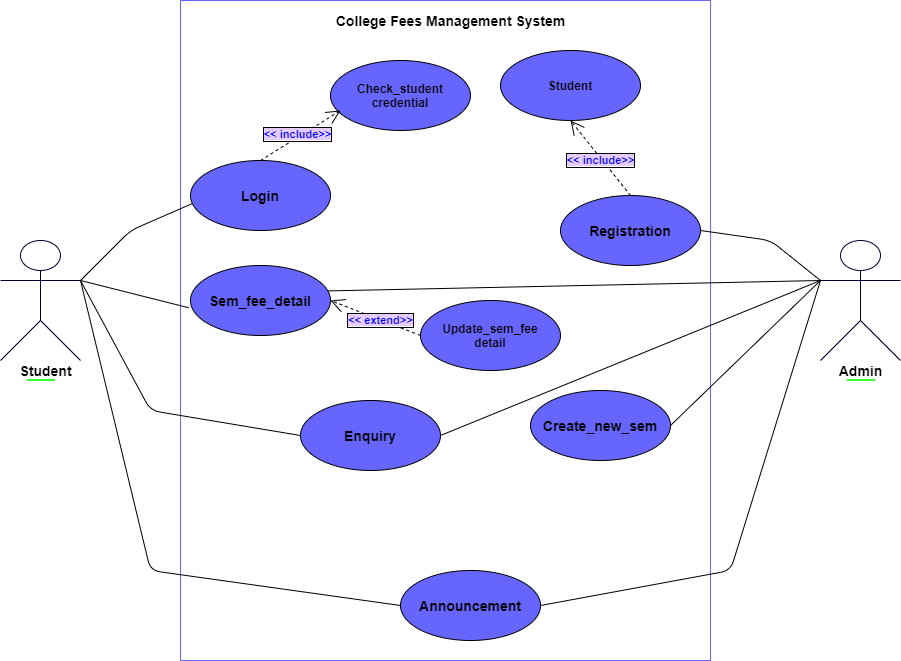

The diagram above was exported from draw.io. Its source (the exported page's mxGraphModel, read from the mxfile embedded in the PNG):
<mxGraphModel dx="990" dy="898" grid="1" gridSize="10" guides="1" tooltips="1" connect="1" arrows="1" fold="1" page="0" pageScale="1" pageWidth="1000" pageHeight="1280" background="none" math="0" shadow="0">
  <root>
    <mxCell id="0" />
    <mxCell id="1" parent="0" />
    <object label="&lt;span style=&quot;background-color: rgb(51 , 255 , 51)&quot;&gt;Actor&lt;/span&gt;" placeholders="1" id="6">
      <mxCell style="shape=umlActor;verticalLabelPosition=bottom;verticalAlign=top;html=1;fontColor=#0000FF;gradientDirection=east;strokeColor=#000033;" parent="1" vertex="1">
        <mxGeometry x="60" y="180" width="80" height="120" as="geometry" />
      </mxCell>
    </object>
    <mxCell id="5" value="" style="html=1;labelBackgroundColor=#E6E6E6;gradientDirection=south;strokeColor=#6666FF;gradientColor=#808080;fillColor=none;" parent="1" vertex="1">
      <mxGeometry x="240" y="-60" width="530" height="660" as="geometry" />
    </mxCell>
    <mxCell id="7" value="&lt;span style=&quot;background-color: rgb(51 , 255 , 51)&quot;&gt;Actor&lt;/span&gt;" style="shape=umlActor;verticalLabelPosition=bottom;verticalAlign=top;html=1;gradientDirection=west;strokeColor=#000033;" parent="1" vertex="1">
      <mxGeometry x="880" y="180" width="80" height="120" as="geometry" />
    </mxCell>
    <mxCell id="11" value="&lt;font color=&quot;#000000&quot; style=&quot;font-size: 14px&quot;&gt;&lt;b&gt;Login&lt;/b&gt;&lt;/font&gt;" style="ellipse;whiteSpace=wrap;html=1;fillColor=#6666FF;gradientDirection=east;" parent="1" vertex="1">
      <mxGeometry x="250" y="100" width="140" height="70" as="geometry" />
    </mxCell>
    <mxCell id="12" value="&lt;b&gt;&lt;font color=&quot;#000000&quot; style=&quot;font-size: 14px&quot;&gt;Sem_fee_detail&lt;/font&gt;&lt;/b&gt;" style="ellipse;whiteSpace=wrap;html=1;fillColor=#6666FF;gradientDirection=east;" parent="1" vertex="1">
      <mxGeometry x="250" y="205" width="140" height="70" as="geometry" />
    </mxCell>
    <mxCell id="14" value="&lt;b&gt;&lt;font color=&quot;#000000&quot; style=&quot;font-size: 14px&quot;&gt;Announcement&lt;/font&gt;&lt;/b&gt;" style="ellipse;whiteSpace=wrap;html=1;fillColor=#6666FF;" parent="1" vertex="1">
      <mxGeometry x="460" y="510" width="140" height="70" as="geometry" />
    </mxCell>
    <mxCell id="15" value="&lt;font color=&quot;#000000&quot; style=&quot;font-size: 14px&quot;&gt;&lt;b&gt;Enquiry&lt;/b&gt;&lt;/font&gt;" style="ellipse;whiteSpace=wrap;html=1;fillColor=#6666FF;gradientDirection=east;" parent="1" vertex="1">
      <mxGeometry x="360" y="340" width="140" height="70" as="geometry" />
    </mxCell>
    <mxCell id="16" value="&lt;font color=&quot;#000000&quot;&gt;&lt;b&gt;Update_sem_fee&lt;br&gt;detail&lt;/b&gt;&lt;/font&gt;" style="ellipse;whiteSpace=wrap;html=1;fillColor=#6666FF;" parent="1" vertex="1">
      <mxGeometry x="480" y="240" width="140" height="70" as="geometry" />
    </mxCell>
    <mxCell id="17" value="&lt;b&gt;&lt;font color=&quot;#000000&quot;&gt;Student&lt;/font&gt;&lt;/b&gt;" style="ellipse;whiteSpace=wrap;html=1;fillColor=#6666FF;" parent="1" vertex="1">
      <mxGeometry x="560" y="-10" width="140" height="70" as="geometry" />
    </mxCell>
    <mxCell id="18" value="&lt;b&gt;&lt;font color=&quot;#000000&quot; style=&quot;font-size: 14px&quot;&gt;Registration&lt;/font&gt;&lt;/b&gt;" style="ellipse;whiteSpace=wrap;html=1;fillColor=#6666FF;gradientDirection=north;" parent="1" vertex="1">
      <mxGeometry x="620" y="135" width="140" height="70" as="geometry" />
    </mxCell>
    <mxCell id="19" value="&lt;font color=&quot;#000000&quot; style=&quot;font-size: 14px&quot;&gt;&lt;b&gt;Create_new_sem&lt;/b&gt;&lt;/font&gt;" style="ellipse;whiteSpace=wrap;html=1;fillColor=#6666FF;gradientDirection=north;" parent="1" vertex="1">
      <mxGeometry x="590" y="330" width="140" height="70" as="geometry" />
    </mxCell>
    <mxCell id="21" value="&lt;font style=&quot;font-size: 14px&quot;&gt;&lt;b&gt;Student&lt;/b&gt;&lt;/font&gt;" style="text;html=1;align=center;verticalAlign=middle;resizable=0;points=[];autosize=1;shadow=1;labelBackgroundColor=#ffffff;fontColor=#000000;" parent="1" vertex="1">
      <mxGeometry x="70" y="300" width="70" height="20" as="geometry" />
    </mxCell>
    <mxCell id="22" value="&lt;font style=&quot;font-size: 14px&quot;&gt;&lt;b&gt;Admin&lt;/b&gt;&lt;/font&gt;" style="text;html=1;align=center;verticalAlign=middle;resizable=0;points=[];autosize=1;shadow=1;labelBackgroundColor=#ffffff;fontColor=#000000;" parent="1" vertex="1">
      <mxGeometry x="890" y="300" width="60" height="20" as="geometry" />
    </mxCell>
    <mxCell id="23" value="&lt;font color=&quot;#000000&quot; style=&quot;font-size: 12px&quot;&gt;&lt;b&gt;Check_student&lt;br&gt;credential&lt;/b&gt;&lt;/font&gt;" style="ellipse;whiteSpace=wrap;html=1;gradientDirection=east;fillColor=#6666FF;" parent="1" vertex="1">
      <mxGeometry x="390" width="140" height="70" as="geometry" />
    </mxCell>
    <mxCell id="27" value="" style="endArrow=none;html=1;fontColor=#000000;entryX=0.011;entryY=0.617;entryDx=0;entryDy=0;entryPerimeter=0;exitX=1;exitY=0.3333333333333333;exitDx=0;exitDy=0;exitPerimeter=0;labelBorderColor=#000000;strokeColor=#000000;" parent="1" source="6" target="11" edge="1">
      <mxGeometry width="50" height="50" relative="1" as="geometry">
        <mxPoint x="110" y="240" as="sourcePoint" />
        <mxPoint x="160" y="190" as="targetPoint" />
        <Array as="points">
          <mxPoint x="190" y="170" />
        </Array>
      </mxGeometry>
    </mxCell>
    <mxCell id="28" value="" style="endArrow=none;html=1;fontColor=#000000;entryX=-0.014;entryY=0.603;entryDx=0;entryDy=0;entryPerimeter=0;labelBorderColor=#000000;strokeColor=#000000;exitX=1;exitY=0.3333333333333333;exitDx=0;exitDy=0;exitPerimeter=0;" parent="1" source="6" target="12" edge="1">
      <mxGeometry width="50" height="50" relative="1" as="geometry">
        <mxPoint x="150" y="240" as="sourcePoint" />
        <mxPoint x="261.53999999999996" y="153.19000000000005" as="targetPoint" />
      </mxGeometry>
    </mxCell>
    <mxCell id="29" value="" style="endArrow=none;html=1;fontColor=#000000;entryX=0;entryY=0.5;entryDx=0;entryDy=0;labelBorderColor=#000000;strokeColor=#000000;" parent="1" target="15" edge="1">
      <mxGeometry width="50" height="50" relative="1" as="geometry">
        <mxPoint x="140" y="220" as="sourcePoint" />
        <mxPoint x="268.03999999999996" y="257.21000000000004" as="targetPoint" />
        <Array as="points">
          <mxPoint x="210" y="350" />
        </Array>
      </mxGeometry>
    </mxCell>
    <mxCell id="30" value="" style="endArrow=none;html=1;fontColor=#000000;entryX=0;entryY=0.5;entryDx=0;entryDy=0;labelBorderColor=#000000;strokeColor=#000000;" parent="1" target="14" edge="1">
      <mxGeometry width="50" height="50" relative="1" as="geometry">
        <mxPoint x="140" y="220" as="sourcePoint" />
        <mxPoint x="300" y="405" as="targetPoint" />
        <Array as="points">
          <mxPoint x="210" y="510" />
        </Array>
      </mxGeometry>
    </mxCell>
    <mxCell id="31" value="" style="endArrow=none;html=1;fontColor=#000000;exitX=1;exitY=0.5;exitDx=0;exitDy=0;labelBorderColor=#000000;strokeColor=#000000;" parent="1" source="19" edge="1">
      <mxGeometry width="50" height="50" relative="1" as="geometry">
        <mxPoint x="870" y="290" as="sourcePoint" />
        <mxPoint x="880" y="220" as="targetPoint" />
      </mxGeometry>
    </mxCell>
    <mxCell id="32" value="" style="endArrow=none;html=1;fontColor=#000000;exitX=1;exitY=0.5;exitDx=0;exitDy=0;entryX=0;entryY=0.3333333333333333;entryDx=0;entryDy=0;entryPerimeter=0;labelBorderColor=#000000;strokeColor=#000000;" parent="1" source="18" target="7" edge="1">
      <mxGeometry width="50" height="50" relative="1" as="geometry">
        <mxPoint x="740" y="375" as="sourcePoint" />
        <mxPoint x="930" y="250" as="targetPoint" />
        <Array as="points">
          <mxPoint x="830" y="180" />
        </Array>
      </mxGeometry>
    </mxCell>
    <mxCell id="33" value="" style="endArrow=none;html=1;fontColor=#000000;exitX=1;exitY=0.5;exitDx=0;exitDy=0;labelBorderColor=#000000;strokeColor=#000000;" parent="1" source="14" edge="1">
      <mxGeometry width="50" height="50" relative="1" as="geometry">
        <mxPoint x="680" y="445" as="sourcePoint" />
        <mxPoint x="880" y="220" as="targetPoint" />
        <Array as="points">
          <mxPoint x="790" y="510" />
        </Array>
      </mxGeometry>
    </mxCell>
    <mxCell id="34" value="" style="endArrow=none;html=1;fontColor=#000000;exitX=1;exitY=0.5;exitDx=0;exitDy=0;labelBorderColor=#000000;strokeColor=#000000;" parent="1" source="15" edge="1">
      <mxGeometry width="50" height="50" relative="1" as="geometry">
        <mxPoint x="770" y="180" as="sourcePoint" />
        <mxPoint x="880" y="220" as="targetPoint" />
      </mxGeometry>
    </mxCell>
    <mxCell id="37" value="&lt;span style=&quot;background-color: rgb(229 , 204 , 255)&quot;&gt;&lt;b&gt;&amp;lt;&amp;lt; extend&amp;gt;&amp;gt;&lt;/b&gt;&lt;/span&gt;" style="endArrow=open;endSize=12;dashed=1;html=1;exitX=0;exitY=0.5;exitDx=0;exitDy=0;entryX=1;entryY=0.5;entryDx=0;entryDy=0;fontColor=#0000FF;labelBorderColor=#000000;strokeColor=#000000;" parent="1" source="16" target="12" edge="1">
      <mxGeometry x="-0.1153" y="1" width="160" relative="1" as="geometry">
        <mxPoint x="550" y="250" as="sourcePoint" />
        <mxPoint x="390" y="250" as="targetPoint" />
        <mxPoint as="offset" />
      </mxGeometry>
    </mxCell>
    <mxCell id="41" value="" style="endArrow=none;html=1;fontColor=#000000;exitX=0.983;exitY=0.363;exitDx=0;exitDy=0;exitPerimeter=0;labelBorderColor=#000000;strokeColor=#000000;" parent="1" source="12" edge="1">
      <mxGeometry width="50" height="50" relative="1" as="geometry">
        <mxPoint x="510" y="385" as="sourcePoint" />
        <mxPoint x="880" y="220" as="targetPoint" />
      </mxGeometry>
    </mxCell>
    <mxCell id="44" value="&lt;span style=&quot;background-color: rgb(229 , 204 , 255)&quot;&gt;&lt;b&gt;&amp;lt;&amp;lt; include&amp;gt;&amp;gt;&lt;/b&gt;&lt;/span&gt;" style="endArrow=open;endSize=12;dashed=1;html=1;exitX=0;exitY=0.5;exitDx=0;exitDy=0;entryX=0.5;entryY=1;entryDx=0;entryDy=0;fontColor=#0000FF;labelBorderColor=#000000;strokeColor=#000000;" parent="1" target="17" edge="1">
      <mxGeometry x="-0.0407" y="2" width="160" relative="1" as="geometry">
        <mxPoint x="690" y="135" as="sourcePoint" />
        <mxPoint x="600" y="100" as="targetPoint" />
        <mxPoint as="offset" />
      </mxGeometry>
    </mxCell>
    <mxCell id="45" value="&lt;span style=&quot;background-color: rgb(229 , 204 , 255)&quot;&gt;&lt;b&gt;&amp;lt;&amp;lt; include&amp;gt;&amp;gt;&lt;/b&gt;&lt;/span&gt;" style="endArrow=open;endSize=12;dashed=1;html=1;exitX=0.5;exitY=0;exitDx=0;exitDy=0;entryX=0.5;entryY=1;entryDx=0;entryDy=0;fontColor=#0000FF;labelBorderColor=#000000;strokeColor=#000000;" parent="1" source="11" edge="1">
      <mxGeometry x="-0.0407" y="2" width="160" relative="1" as="geometry">
        <mxPoint x="460" y="125" as="sourcePoint" />
        <mxPoint x="400" y="50" as="targetPoint" />
        <mxPoint as="offset" />
      </mxGeometry>
    </mxCell>
    <mxCell id="46" value="&lt;font style=&quot;font-size: 14px&quot; color=&quot;#000000&quot;&gt;&lt;b&gt;College Fees Management System&lt;/b&gt;&lt;/font&gt;" style="text;html=1;align=center;verticalAlign=middle;resizable=0;points=[];autosize=1;" parent="1" vertex="1">
      <mxGeometry x="385" y="-50" width="250" height="20" as="geometry" />
    </mxCell>
  </root>
</mxGraphModel>